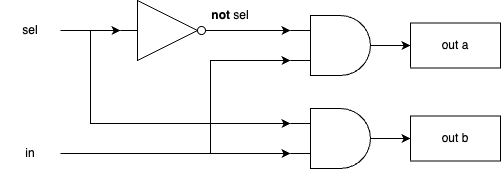

The diagram above was exported from draw.io. Its source (the exported page's mxGraphModel, read from the mxfile embedded in the PNG):
<mxGraphModel dx="1215" dy="1091" grid="1" gridSize="10" guides="1" tooltips="1" connect="1" arrows="1" fold="1" page="1" pageScale="1" pageWidth="1100" pageHeight="850" background="none" math="0" shadow="0">
  <root>
    <mxCell id="0" />
    <mxCell id="1" parent="0" />
    <mxCell id="eqxQ1Wfoqaan8qrfJCVd-14" style="edgeStyle=orthogonalEdgeStyle;rounded=0;orthogonalLoop=1;jettySize=auto;html=1;exitX=1;exitY=0.5;exitDx=0;exitDy=0;exitPerimeter=0;entryX=0;entryY=0.5;entryDx=0;entryDy=0;" edge="1" parent="1" source="eqxQ1Wfoqaan8qrfJCVd-1" target="eqxQ1Wfoqaan8qrfJCVd-11">
      <mxGeometry relative="1" as="geometry" />
    </mxCell>
    <mxCell id="eqxQ1Wfoqaan8qrfJCVd-1" value="" style="verticalLabelPosition=bottom;shadow=0;dashed=0;align=center;html=1;verticalAlign=top;shape=mxgraph.electrical.logic_gates.logic_gate;operation=and;" vertex="1" parent="1">
      <mxGeometry x="490" y="225" width="100" height="60" as="geometry" />
    </mxCell>
    <mxCell id="eqxQ1Wfoqaan8qrfJCVd-13" style="edgeStyle=orthogonalEdgeStyle;rounded=0;orthogonalLoop=1;jettySize=auto;html=1;exitX=1;exitY=0.5;exitDx=0;exitDy=0;exitPerimeter=0;entryX=0;entryY=0.5;entryDx=0;entryDy=0;" edge="1" parent="1" source="eqxQ1Wfoqaan8qrfJCVd-2" target="eqxQ1Wfoqaan8qrfJCVd-12">
      <mxGeometry relative="1" as="geometry" />
    </mxCell>
    <mxCell id="eqxQ1Wfoqaan8qrfJCVd-2" value="" style="verticalLabelPosition=bottom;shadow=0;dashed=0;align=center;html=1;verticalAlign=top;shape=mxgraph.electrical.logic_gates.logic_gate;operation=and;" vertex="1" parent="1">
      <mxGeometry x="490" y="318" width="100" height="60" as="geometry" />
    </mxCell>
    <mxCell id="eqxQ1Wfoqaan8qrfJCVd-8" style="edgeStyle=orthogonalEdgeStyle;rounded=0;orthogonalLoop=1;jettySize=auto;html=1;exitX=1;exitY=0.5;exitDx=0;exitDy=0;exitPerimeter=0;entryX=0;entryY=0.25;entryDx=0;entryDy=0;entryPerimeter=0;" edge="1" parent="1" source="eqxQ1Wfoqaan8qrfJCVd-3" target="eqxQ1Wfoqaan8qrfJCVd-1">
      <mxGeometry relative="1" as="geometry" />
    </mxCell>
    <mxCell id="eqxQ1Wfoqaan8qrfJCVd-3" value="" style="verticalLabelPosition=bottom;shadow=0;dashed=0;align=center;html=1;verticalAlign=top;shape=mxgraph.electrical.logic_gates.inverter_2" vertex="1" parent="1">
      <mxGeometry x="320" y="210" width="100" height="60" as="geometry" />
    </mxCell>
    <mxCell id="eqxQ1Wfoqaan8qrfJCVd-7" style="edgeStyle=orthogonalEdgeStyle;rounded=0;orthogonalLoop=1;jettySize=auto;html=1;exitX=1;exitY=0.5;exitDx=0;exitDy=0;entryX=0;entryY=0.5;entryDx=0;entryDy=0;entryPerimeter=0;" edge="1" parent="1" source="eqxQ1Wfoqaan8qrfJCVd-4" target="eqxQ1Wfoqaan8qrfJCVd-3">
      <mxGeometry relative="1" as="geometry" />
    </mxCell>
    <mxCell id="eqxQ1Wfoqaan8qrfJCVd-17" style="edgeStyle=orthogonalEdgeStyle;rounded=0;orthogonalLoop=1;jettySize=auto;html=1;exitX=1;exitY=0.5;exitDx=0;exitDy=0;entryX=0;entryY=0.25;entryDx=0;entryDy=0;entryPerimeter=0;" edge="1" parent="1" source="eqxQ1Wfoqaan8qrfJCVd-4" target="eqxQ1Wfoqaan8qrfJCVd-2">
      <mxGeometry relative="1" as="geometry">
        <Array as="points">
          <mxPoint x="290" y="240" />
          <mxPoint x="290" y="333" />
        </Array>
      </mxGeometry>
    </mxCell>
    <mxCell id="eqxQ1Wfoqaan8qrfJCVd-4" value="sel" style="text;html=1;strokeColor=none;fillColor=none;align=center;verticalAlign=middle;whiteSpace=wrap;rounded=0;" vertex="1" parent="1">
      <mxGeometry x="200" y="225" width="60" height="30" as="geometry" />
    </mxCell>
    <mxCell id="eqxQ1Wfoqaan8qrfJCVd-15" style="edgeStyle=orthogonalEdgeStyle;rounded=0;orthogonalLoop=1;jettySize=auto;html=1;exitX=1;exitY=0.5;exitDx=0;exitDy=0;entryX=0;entryY=0.75;entryDx=0;entryDy=0;entryPerimeter=0;" edge="1" parent="1" source="eqxQ1Wfoqaan8qrfJCVd-5" target="eqxQ1Wfoqaan8qrfJCVd-1">
      <mxGeometry relative="1" as="geometry">
        <Array as="points">
          <mxPoint x="410" y="363" />
          <mxPoint x="410" y="270" />
        </Array>
      </mxGeometry>
    </mxCell>
    <mxCell id="eqxQ1Wfoqaan8qrfJCVd-16" style="edgeStyle=orthogonalEdgeStyle;rounded=0;orthogonalLoop=1;jettySize=auto;html=1;exitX=1;exitY=0.5;exitDx=0;exitDy=0;entryX=0;entryY=0.75;entryDx=0;entryDy=0;entryPerimeter=0;" edge="1" parent="1" source="eqxQ1Wfoqaan8qrfJCVd-5" target="eqxQ1Wfoqaan8qrfJCVd-2">
      <mxGeometry relative="1" as="geometry" />
    </mxCell>
    <mxCell id="eqxQ1Wfoqaan8qrfJCVd-5" value="in" style="text;html=1;strokeColor=none;fillColor=none;align=center;verticalAlign=middle;whiteSpace=wrap;rounded=0;" vertex="1" parent="1">
      <mxGeometry x="200" y="348" width="60" height="30" as="geometry" />
    </mxCell>
    <mxCell id="eqxQ1Wfoqaan8qrfJCVd-11" value="out a" style="rounded=0;whiteSpace=wrap;html=1;" vertex="1" parent="1">
      <mxGeometry x="610" y="232.5" width="90" height="45" as="geometry" />
    </mxCell>
    <mxCell id="eqxQ1Wfoqaan8qrfJCVd-12" value="out b" style="rounded=0;whiteSpace=wrap;html=1;" vertex="1" parent="1">
      <mxGeometry x="610" y="325.5" width="90" height="45" as="geometry" />
    </mxCell>
    <mxCell id="eqxQ1Wfoqaan8qrfJCVd-18" value="&lt;b&gt;not &lt;/b&gt;sel" style="text;html=1;strokeColor=none;fillColor=none;align=center;verticalAlign=middle;whiteSpace=wrap;rounded=0;" vertex="1" parent="1">
      <mxGeometry x="400" y="210" width="60" height="30" as="geometry" />
    </mxCell>
  </root>
</mxGraphModel>